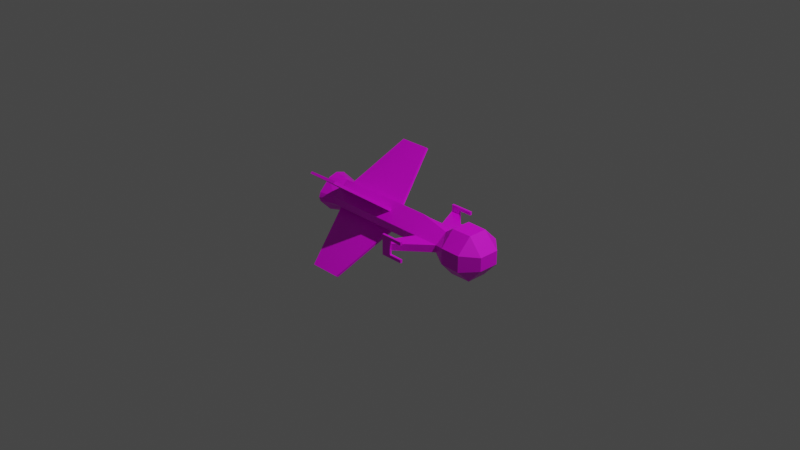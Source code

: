 # Source: tercel_x.blend  (saved by Blender 2.80.75; exported with 4.5.12 LTS)
import bpy
from mathutils import Matrix  # noqa: F401  (used for matrix-valued properties, if any)

bpy.ops.wm.read_factory_settings(use_empty=True)
scene = bpy.context.scene
scene.name = 'Scene'

# ---- collections
col_collection = bpy.data.collections.new('Collection'); scene.collection.children.link(col_collection)

# ---- images (referenced by path relative to the original .blend; pixels are not part of the script)
import os
ASSET_DIR = os.environ.get("B2B_ASSET_DIR", "")  # directory of the original .blend (textures are referenced by path, not embedded)
HERE = os.path.dirname(os.path.abspath(__file__))  # packed textures are extracted next to this script under _unpacked/

def load_image(name, relpath, width, height, colorspace="sRGB"):
    """Load a texture the original file referenced (path relative to the .blend, or extracted next to this script)."""
    p = next((c for c in (os.path.join(HERE, relpath), os.path.join(ASSET_DIR, relpath)) if relpath and os.path.exists(c)), "")
    if p:
        img = bpy.data.images.load(p, check_existing=True)
        img.name = name
    else:  # same state as the original file: an image datablock whose file is absent (Cycles renders it pink)
        img = bpy.data.images.new(name, width, height)
        img.source = "FILE"
        img.filepath = "//" + (relpath or name)
    img.colorspace_settings.name = colorspace
    return img
img_rustymetal1_jpg = load_image('rustymetal1.jpg', 'rustymetal1.jpg', 1024, 1024, 'sRGB')

# ---- materials (node trees are filled in below, after node groups)
mat_material = bpy.data.materials.new('Material')
mat_material.alpha_threshold = 0.0
mat_material.use_transparent_shadow = False
mat_material.preview_render_type = 'FLAT'
mat_material.line_color = (0.0, 0.0, 0.0, 1.0)

# ---- material node trees
mat_material.use_nodes = True; mat_material.node_tree.nodes.clear()
_N = mat_material.node_tree.nodes; _L = mat_material.node_tree.links
n0 = _N.new('ShaderNodeOutputMaterial'); n0.name = 'Material Output'; n0.location = (300, 300)
n1 = _N.new('ShaderNodeBsdfPrincipled'); n1.name = 'Principled BSDF'; n1.location = (41, 291)
n1.distribution = 'GGX'
n1.subsurface_method = 'BURLEY'
n1.inputs[2].default_value = 0.4
n1.inputs[3].default_value = 1.45
n1.inputs[27].default_value = (0.0, 0.0, 0.0, 1.0)
n1.inputs[28].default_value = 1.0
n2 = _N.new('ShaderNodeTexImage'); n2.name = 'Image Texture'; n2.location = (-219, 58)
n2.image = img_rustymetal1_jpg
_L.new(n1.outputs[0], n0.inputs[0])
_L.new(n2.outputs[0], n1.inputs[0])
n0.is_active_output = True

# ---- world
world_world = bpy.data.worlds.new('World'); scene.world = world_world
world_world.color = (0.05088, 0.05088, 0.05088)
world_world.use_sun_shadow = False
world_world.sun_shadow_jitter_overblur = 0.0

# ---- cameras
cam_camera = bpy.data.cameras.new('Camera')
cam_camera.clip_end = 100.0
cam_camera.ortho_scale = 7.314

# ---- lights
light_light = bpy.data.lights.new('Light', 'POINT')
light_light.transmission_factor = 0.0
light_light.energy = 1000.0
light_light.shadow_soft_size = 0.1
light_light.shadow_maximum_resolution = 0.006
light_light.use_absolute_resolution = True

# ---- meshes
me_cube = bpy.data.meshes.new('Cube')
me_cube.from_pydata([(0.0, 1.0, -1.0), (0.0, -1.0, -0.7667), (-1.0, 0.5593, 0.0), (-1.0, 0.5593, -0.2143), (-1.0, -1.0, 0.0), (-1.0, -1.0, -0.2143), (-2.551, 1.294, -0.2035), (-2.551, 0.7303, -0.2035), (-2.552, 0.733, 0.0), (-2.552, 1.297, 0.0), (-2.678, 1.294, -0.2035), (-2.678, 0.7303, -0.2035), (-2.678, 0.7303, 0.0), (-2.678, 1.294, 0.0), (-2.551, 1.294, -0.6114), (-2.551, 0.7303, -0.6114), (-2.678, 1.294, -0.6114), (-2.678, 0.7303, -0.6114), (-2.551, 0.7303, -0.4203), (-2.678, 0.7303, -0.4198), (-2.678, -0.0816, -0.6114), (-2.551, -0.0816, -0.6114), (-2.551, -0.0816, -0.4203), (-2.678, -0.0816, -0.4198), (0.0, 3.049, -1.0), (-1.0, 3.049, -0.2143), (-1.0, 3.049, 0.0), (0.0, 7.182, -1.0), (-1.0, 7.182, -0.2143), (-1.0, 7.182, 0.0), (0.0, 8.12, -1.169), (-1.31, 8.12, -0.1421), (-1.352, 8.12, 0.0), (-0.411, 7.182, -0.6771), (-0.3861, 3.049, -0.6966), (-0.5214, 7.182, -0.5904), (-0.5155, 3.049, -0.595), (-3.382, 4.197, -2.896), (-3.407, 6.1, -2.876), (-3.517, 6.1, -2.789), (-3.511, 4.197, -2.794), (0.0, 8.12, -0.9532), (-1.009, 8.12, 0.0), (-0.8292, 8.12, -0.4499), (-0.3129, 8.12, -0.9126), (-0.5522, 8.12, -1.005), (-0.9637, 8.12, -0.1579), (-1.251, 8.12, -0.2976), (-1.036, 7.634, 0.0), (0.0, 7.634, -1.092), (-0.3129, 7.634, -0.8121), (-0.8292, 7.634, -0.4499), (-0.9637, 7.634, -0.1579), (-0.6789, 6.95, 0.0), (0.0, 6.95, 0.0), (0.0, 6.95, -0.6765), (-0.4599, 6.95, -0.5916), (-0.6162, 6.95, -0.4515), (-0.6569, 6.95, -0.3631), (-1.381, -1.796, -0.4598), (-1.381, -1.793, 0.0), (-0.5479, 1.0, -0.5695), (0.0, -1.793, -1.314), (-1.42, -2.997, -0.4765), (-1.42, -2.997, 0.0), (-0.6192, -1.002, -0.5045), (0.0, -2.997, -1.314), (-0.6043, -3.832, -0.397), (-0.6043, -3.832, 0.0), (0.0, -3.832, 0.0), (0.0, -3.832, -0.3936), (-0.5954, -1.806, -1.317), (-0.565, -2.997, -1.32), (-0.2892, -1.016, -0.7516)], [], [(4, 5, 59, 60), (3, 5, 7, 6), (3, 61, 65, 5), (3, 2, 26, 25), (7, 8, 12, 11), (71, 59, 5, 65, 73), (2, 3, 6, 9), (5, 4, 8, 7), (11, 12, 13, 10), (9, 6, 10, 13), (10, 6, 14, 16), (14, 15, 17, 16), (11, 10, 16, 17, 19), (7, 11, 19, 18), (6, 7, 18, 15, 14), (22, 23, 20, 21), (18, 19, 23, 22), (15, 18, 22, 21), (17, 15, 21, 20), (19, 17, 20, 23), (25, 26, 29, 28), (0, 61, 3, 25, 36, 34, 24), (24, 34, 33, 27), (31, 32, 42, 46, 47), (28, 29, 32, 31), (27, 33, 35, 28, 47, 45), (38, 37, 40, 39), (34, 36, 40, 37), (35, 36, 25, 28), (33, 34, 37, 38), (36, 35, 39, 40), (35, 33, 38, 39), (41, 44, 50, 49), (45, 44, 41, 30), (47, 46, 43, 44, 45), (47, 28, 31), (45, 30, 27), (44, 43, 51, 50), (43, 46, 52, 51), (46, 42, 48, 52), (55, 56, 57, 58, 53, 54), (51, 52, 58, 57), (52, 48, 53, 58), (49, 50, 56, 55), (50, 51, 57, 56), (65, 61, 0, 1, 73), (64, 63, 67, 68), (60, 59, 63, 64), (70, 69, 68, 67), (62, 71, 73, 1), (62, 66, 72, 71), (67, 72, 66, 70), (67, 63, 72), (72, 63, 59, 71)])
_uv = me_cube.uv_layers.new(name='UVMap')
_uv.uv.foreach_set('vector', [0.9701, 0.412, 0.9451, 0.4048, 0.9494, 0.3009, 0.9998, 0.3093, 0.1058, 0.254, 0.04291, 0.1705, 0.09151, 0.07795, 0.1048, 0.09062, 0.6293, 0.6604, 0.6907, 0.6604, 0.6805, 0.8741, 0.6293, 0.874, 0.6293, 0.6604, 0.6064, 0.6604, 0.6064, 0.4415, 0.6293, 0.4415, 0.8738, 0.6749, 0.8959, 0.6754, 0.8958, 0.6884, 0.8725, 0.6883, 0.8337, 0.2918, 0.9494, 0.3009, 0.9451, 0.4048, 0.8847, 0.4107, 0.8324, 0.4061, 0.1165, 0.254, 0.1058, 0.254, 0.1048, 0.09062, 0.1165, 0.08017, 0.8796, 0.4167, 0.9016, 0.4171, 0.8959, 0.6754, 0.8738, 0.6749, 0.8725, 0.6883, 0.8958, 0.6884, 0.9016, 0.7503, 0.8781, 0.7525, 0.1165, 0.08017, 0.1048, 0.09062, 0.1036, 0.08306, 0.1076, 0.07995, 0.1036, 0.08306, 0.1048, 0.09062, 0.09762, 0.08073, 0.09758, 0.08068, 0.8264, 0.7655, 0.8058, 0.7033, 0.8203, 0.6969, 0.8405, 0.7609, 0.8725, 0.6883, 0.8781, 0.7525, 0.8405, 0.7609, 0.8203, 0.6969, 0.8437, 0.685, 0.8738, 0.6749, 0.8725, 0.6883, 0.8437, 0.685, 0.8509, 0.6701, 0.1048, 0.09062, 0.09151, 0.07795, 0.09769, 0.0809, 0.09762, 0.08067, 0.09762, 0.08073, 0.7891, 0.6085, 0.7918, 0.6282, 0.7804, 0.6346, 0.7655, 0.6299, 0.8509, 0.6701, 0.8437, 0.685, 0.7918, 0.6282, 0.7891, 0.6085, 0.09762, 0.08067, 0.09769, 0.0809, 0.09767, 0.08061, 0.09764, 0.08064, 0.8203, 0.6969, 0.8058, 0.7033, 0.7655, 0.6299, 0.7804, 0.6346, 0.8437, 0.685, 0.8203, 0.6969, 0.7804, 0.6346, 0.7918, 0.6282, 0.6293, 0.4415, 0.6064, 0.4415, 0.6064, 0.0001735, 0.6293, 0.0001735, 0.7652, 0.6604, 0.6907, 0.6604, 0.6293, 0.6604, 0.6293, 0.4415, 0.6951, 0.4415, 0.7127, 0.4415, 0.7652, 0.4415, 0.7652, 0.4415, 0.7127, 0.4415, 0.7093, 0.000173, 0.7652, 0.000173, 0.2128, 0.145, 0.2068, 0.1447, 0.2126, 0.132, 0.2194, 0.133, 0.219, 0.1451, 0.1613, 0.7278, 0.1613, 0.7507, 0.05434, 0.7513, 0.05583, 0.7355, 0.2817, 0.1822, 0.2567, 0.1849, 0.2499, 0.1852, 0.2216, 0.1838, 0.219, 0.1451, 0.2582, 0.142, 0.1758, 0.4527, 0.3165, 0.3432, 0.3246, 0.3554, 0.1869, 0.4668, 0.5971, 0.08712, 0.6061, 0.1045, 0.3246, 0.3554, 0.3165, 0.3432, 0.6943, 0.0001739, 0.6951, 0.4415, 0.6293, 0.4415, 0.6293, 0.0001735, 0.000173, 0.000173, 0.5971, 0.08712, 0.3165, 0.3432, 0.1758, 0.4527, 0.6061, 0.1045, 0.6061, 0.7175, 0.1869, 0.4668, 0.3246, 0.3554, 0.001337, 6.725e-05, 0.03536, 0.3628, 0.01122, 0.7642, 6.725e-05, 0.7434, 0.278, 0.1302, 0.2645, 0.1336, 0.2605, 0.1123, 0.2778, 0.1095, 0.2582, 0.142, 0.2645, 0.1336, 0.278, 0.1302, 0.2817, 0.1382, 0.219, 0.1451, 0.2194, 0.133, 0.2338, 0.1348, 0.2645, 0.1336, 0.2582, 0.142, 0.05774, 0.7179, 0.1613, 0.7278, 0.05583, 0.7355, 0.05399, 0.8341, 0.000173, 0.8043, 0.05399, 0.7179, 0.2645, 0.1336, 0.2338, 0.1348, 0.2345, 0.114, 0.2605, 0.1123, 0.2338, 0.1348, 0.2194, 0.133, 0.2217, 0.1127, 0.2345, 0.114, 0.2194, 0.133, 0.2126, 0.132, 0.2146, 0.1118, 0.2217, 0.1127, 0.2623, 0.08084, 0.247, 0.08865, 0.2399, 0.08957, 0.2366, 0.08861, 0.2246, 0.08258, 0.2422, 0.06121, 0.2345, 0.114, 0.2217, 0.1127, 0.2366, 0.08861, 0.2399, 0.08957, 0.2217, 0.1127, 0.2146, 0.1118, 0.2246, 0.08258, 0.2366, 0.08861, 0.2778, 0.1095, 0.2605, 0.1123, 0.247, 0.08865, 0.2623, 0.08084, 0.2605, 0.1123, 0.2345, 0.114, 0.2399, 0.08957, 0.247, 0.08865, 0.6805, 0.8741, 0.6907, 0.6604, 0.7652, 0.6604, 0.7554, 0.8752, 0.7245, 0.8757, 0.9998, 0.1689, 0.9455, 0.1829, 0.9002, 0.07902, 0.9335, 0.04999, 0.9998, 0.3093, 0.9494, 0.3009, 0.9455, 0.1829, 0.9998, 0.1689, 0.8473, 0.03516, 0.8798, 0.000173, 0.9335, 0.04999, 0.9002, 0.07902, 0.7655, 0.3001, 0.8337, 0.2918, 0.8324, 0.4061, 0.7976, 0.4163, 0.7655, 0.3001, 0.7777, 0.1606, 0.8337, 0.1778, 0.8337, 0.2918, 0.9002, 0.07902, 0.8337, 0.1778, 0.7777, 0.1606, 0.8473, 0.03516, 0.9002, 0.07902, 0.9455, 0.1829, 0.8337, 0.1778, 0.8337, 0.1778, 0.9455, 0.1829, 0.9494, 0.3009, 0.8337, 0.2918])
me_cube.materials.append(mat_material)
me_cube.use_remesh_preserve_volume = False
me_cube.use_remesh_preserve_attributes = False
me_cube.use_mirror_vertex_groups = False
me_cube.update()
arm_armature = bpy.data.armatures.new('Armature')  # bones are not reproduced

# ---- objects
ob_cube = bpy.data.objects.new('Cube', me_cube)
ob_light = bpy.data.objects.new('Light', light_light)
ob_camera = bpy.data.objects.new('Camera', cam_camera)
ob_armature = bpy.data.objects.new('Armature', arm_armature)

# ---- transforms, parenting, visibility, modifiers, constraints
ob_cube.parent = ob_armature
ob_cube.location = (0.537, -0.01153, 0.001293)
ob_cube.rotation_euler = (0.0, -0.0, 1.571)
ob_cube.scale = (0.1837, 0.1837, 0.1837)
ob_cube.lock_rotations_4d = False
ob_cube.empty_display_type = 'ARROWS'
ob_cube.lineart.crease_threshold = 0.0
_m = ob_cube.modifiers.new('Mirror', 'MIRROR')
_m.use_axis = (True, False, True)
_m.use_clip = True
ob_light.location = (4.076, 1.005, 5.904)
ob_light.rotation_euler = (0.6503, 0.05522, 1.866)
ob_light.lock_rotations_4d = False
ob_light.empty_display_type = 'ARROWS'
ob_light.color = (0.0, 0.0, 0.0, 0.0)
ob_light.lineart.crease_threshold = 0.0
ob_camera.location = (7.359, -6.926, 4.958)
ob_camera.rotation_euler = (1.109, 0.0, 0.8149)
ob_camera.lock_rotations_4d = False
ob_camera.empty_display_type = 'ARROWS'
ob_camera.color = (0.0, 0.0, 0.0, 0.0)
ob_camera.display_type = 'WIRE'
ob_camera.lineart.crease_threshold = 0.0
ob_armature.location = (0.0, 0.0, 0.0)
ob_armature.lineart.crease_threshold = 0.0

# ---- collection membership
col_collection.objects.link(ob_cube)
col_collection.objects.link(ob_light)
col_collection.objects.link(ob_camera)
col_collection.objects.link(ob_armature)

# ---- scene / render settings (as saved in the file)
scene.camera = ob_camera
scene.frame_start = 1; scene.frame_end = 250; scene.frame_set(1)
scene.render.engine = 'BLENDER_EEVEE_NEXT'
scene.cycles.use_denoising = False
scene.cycles.samples = 128
scene.cycles.sampling_pattern = 'TABULATED_SOBOL'
scene.cycles.use_adaptive_sampling = False
scene.cycles.use_light_tree = False
scene.view_settings.view_transform = 'Filmic'
bpy.context.view_layer.update()
